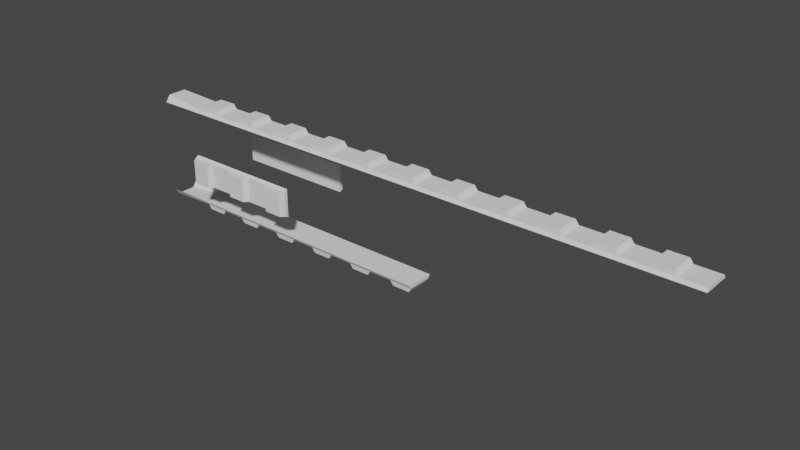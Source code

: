 # Source: tacrail.blend  (saved by Blender 2.92.15; exported with 4.5.12 LTS)
import bpy
from mathutils import Matrix  # noqa: F401  (used for matrix-valued properties, if any)

bpy.ops.wm.read_factory_settings(use_empty=True)
scene = bpy.context.scene
scene.name = 'Scene'

# ---- collections
col_collection = bpy.data.collections.new('Collection'); scene.collection.children.link(col_collection)

# ---- world
world_world = bpy.data.worlds.new('World'); scene.world = world_world
world_world.use_nodes = True; world_world.node_tree.nodes.clear()
_N = world_world.node_tree.nodes; _L = world_world.node_tree.links
n0 = _N.new('ShaderNodeOutputWorld'); n0.name = 'World Output'; n0.location = (300, 300)
n1 = _N.new('ShaderNodeBackground'); n1.name = 'Background'; n1.location = (10, 300)
n1.inputs[0].default_value = (0.05088, 0.05088, 0.05088, 1.0)
_L.new(n1.outputs[0], n0.inputs[0])
n0.is_active_output = True
world_world.color = (0.05088, 0.05088, 0.05088)
world_world.use_sun_shadow = False
world_world.sun_shadow_jitter_overblur = 0.0

# ---- meshes
me_cube_005 = bpy.data.meshes.new('Cube.005')
me_cube_005.from_pydata([(-28.64, 0.427, -1.244), (-28.64, -0.427, -1.244), (-34.12, -0.427, -1.244), (-28.64, -0.427, 1.244), (-28.64, 0.427, 1.244), (-34.12, 0.427, 1.244), (-34.12, -0.427, 1.244), (-34.12, 0.427, -1.244), (-28.64, 0.3679, -1.328), (-28.64, -0.3679, -1.328), (-34.12, -0.2898, -1.416), (-28.64, -0.3679, 1.328), (-28.64, 0.3679, 1.328), (-34.12, 0.2898, 1.416), (-34.12, 0.2898, -1.416), (-34.12, -0.2898, 1.416), (0.4771, -0.427, -1.244), (0.477, -0.3679, -1.328), (0.477, 0.3679, -1.328), (0.4771, 0.427, -1.244), (30.07, -0.3679, 1.328), (30.07, 0.3679, 1.328), (30.07, -0.427, 1.244), (30.07, 0.427, 1.244), (-25.97, 0.427, 1.244), (-23.3, 0.427, 1.244), (-20.63, 0.427, 1.244), (-17.97, 0.427, 1.244), (-15.3, 0.427, 1.244), (-12.63, 0.427, 1.244), (-9.959, 0.427, 1.244), (-7.29, 0.427, 1.244), (-4.622, 0.427, 1.244), (-1.953, 0.427, 1.244), (0.7158, 0.427, 1.244), (3.385, 0.427, 1.244), (6.053, 0.427, 1.244), (8.722, 0.427, 1.244), (11.39, 0.427, 1.244), (14.06, 0.427, 1.244), (16.73, 0.427, 1.244), (19.4, 0.427, 1.244), (22.07, 0.427, 1.244), (24.73, 0.427, 1.244), (27.4, 0.427, 1.244), (27.4, -0.427, 1.244), (24.73, -0.427, 1.244), (22.07, -0.427, 1.244), (19.4, -0.427, 1.244), (16.73, -0.427, 1.244), (14.06, -0.427, 1.244), (11.39, -0.427, 1.244), (8.722, -0.427, 1.244), (6.053, -0.427, 1.244), (3.385, -0.427, 1.244), (0.7158, -0.427, 1.244), (-1.953, -0.427, 1.244), (-4.622, -0.427, 1.244), (-7.29, -0.427, 1.244), (-9.959, -0.427, 1.244), (-12.63, -0.427, 1.244), (-15.3, -0.427, 1.244), (-17.97, -0.427, 1.244), (-20.63, -0.427, 1.244), (-23.3, -0.427, 1.244), (-25.97, -0.427, 1.244), (27.4, -0.3679, 1.328), (24.73, -0.3679, 1.328), (22.07, -0.3679, 1.328), (19.4, -0.3679, 1.328), (16.73, -0.3679, 1.328), (14.06, -0.3679, 1.328), (11.39, -0.3679, 1.328), (8.722, -0.3679, 1.328), (6.053, -0.3679, 1.328), (3.385, -0.3679, 1.328), (0.7158, -0.3679, 1.328), (-1.953, -0.3679, 1.328), (-4.622, -0.3679, 1.328), (-7.29, -0.3679, 1.328), (-9.959, -0.3679, 1.328), (-12.63, -0.3679, 1.328), (-15.3, -0.3679, 1.328), (-17.97, -0.3679, 1.328), (-20.63, -0.3679, 1.328), (-23.3, -0.3679, 1.328), (-25.97, -0.3679, 1.328), (27.4, 0.3679, 1.328), (24.73, 0.3679, 1.328), (22.07, 0.3679, 1.328), (19.4, 0.3679, 1.328), (16.73, 0.3679, 1.328), (14.06, 0.3679, 1.328), (11.39, 0.3679, 1.328), (8.722, 0.3679, 1.328), (6.053, 0.3679, 1.328), (3.385, 0.3679, 1.328), (0.7158, 0.3679, 1.328), (-1.953, 0.3679, 1.328), (-4.622, 0.3679, 1.328), (-7.29, 0.3679, 1.328), (-9.959, 0.3679, 1.328), (-12.63, 0.3679, 1.328), (-15.3, 0.3679, 1.328), (-17.97, 0.3679, 1.328), (-20.63, 0.3679, 1.328), (-23.3, 0.3679, 1.328), (-25.97, 0.3679, 1.328), (-25.99, 0.3679, -1.328), (-23.35, 0.3679, -1.328), (-10.11, 0.3679, -1.328), (-7.464, 0.3679, -1.328), (-4.817, 0.3679, -1.328), (-2.17, 0.3679, -1.328), (-2.17, -0.3679, -1.328), (-4.817, -0.3679, -1.328), (-7.464, -0.3679, -1.328), (-10.11, -0.3679, -1.328), (-23.35, -0.3679, -1.328), (-25.99, -0.3679, -1.328), (-25.99, 0.427, -1.244), (-23.35, 0.427, -1.244), (-10.11, 0.427, -1.244), (-7.464, 0.427, -1.244), (-4.817, 0.427, -1.244), (-2.17, 0.427, -1.244), (-25.99, -0.427, -1.244), (-23.35, -0.427, -1.244), (-10.11, -0.427, -1.244), (-7.464, -0.427, -1.244), (-4.817, -0.427, -1.244), (-2.17, -0.427, -1.244), (-28.64, -0.3679, -1.328), (-28.31, -0.3526, -1.451), (-28.31, 0.3526, -1.451), (-28.64, 0.3679, -1.328), (-28.31, -0.3526, 1.451), (-28.64, -0.3679, 1.328), (-28.64, 0.3679, 1.328), (-28.31, 0.3526, 1.451), (0.148, -0.3526, -1.451), (0.477, -0.3679, -1.328), (0.477, 0.3679, -1.328), (0.148, 0.3526, -1.451), (-1.841, 0.3526, -1.451), (-2.17, 0.3679, -1.328), (-26.32, -0.3526, -1.451), (-25.99, -0.3679, -1.328), (-25.97, -0.3679, 1.328), (-26.3, -0.3526, 1.451), (-26.3, 0.3526, 1.451), (-25.97, 0.3679, 1.328), (27.4, -0.3679, 1.328), (27.07, -0.3526, 1.451), (25.06, -0.3526, 1.451), (24.73, -0.3679, 1.328), (22.07, -0.3679, 1.328), (21.74, -0.3526, 1.451), (19.73, -0.3526, 1.451), (19.4, -0.3679, 1.328), (16.73, -0.3679, 1.328), (16.4, -0.3526, 1.451), (14.39, -0.3526, 1.451), (14.06, -0.3679, 1.328), (11.39, -0.3679, 1.328), (11.06, -0.3526, 1.451), (9.051, -0.3526, 1.451), (8.722, -0.3679, 1.328), (6.053, -0.3679, 1.328), (5.724, -0.3526, 1.451), (3.714, -0.3526, 1.451), (3.385, -0.3679, 1.328), (0.7158, -0.3679, 1.328), (0.3868, -0.3526, 1.451), (-1.624, -0.3526, 1.451), (-1.953, -0.3679, 1.328), (-4.622, -0.3679, 1.328), (-4.951, -0.3526, 1.451), (-6.961, -0.3526, 1.451), (-7.29, -0.3679, 1.328), (-9.959, -0.3679, 1.328), (-10.29, -0.3526, 1.451), (-12.3, -0.3526, 1.451), (-12.63, -0.3679, 1.328), (-15.3, -0.3679, 1.328), (-15.63, -0.3526, 1.451), (-17.64, -0.3526, 1.451), (-17.97, -0.3679, 1.328), (-20.63, -0.3679, 1.328), (-20.96, -0.3526, 1.451), (-22.97, -0.3526, 1.451), (-23.3, -0.3679, 1.328), (27.07, 0.3526, 1.451), (27.4, 0.3679, 1.328), (24.73, 0.3679, 1.328), (25.06, 0.3526, 1.451), (21.74, 0.3526, 1.451), (22.07, 0.3679, 1.328), (19.4, 0.3679, 1.328), (19.73, 0.3526, 1.451), (16.4, 0.3526, 1.451), (16.73, 0.3679, 1.328), (14.06, 0.3679, 1.328), (14.39, 0.3526, 1.451), (11.06, 0.3526, 1.451), (11.39, 0.3679, 1.328), (8.722, 0.3679, 1.328), (9.051, 0.3526, 1.451), (5.724, 0.3526, 1.451), (6.053, 0.3679, 1.328), (3.385, 0.3679, 1.328), (3.714, 0.3526, 1.451), (0.3868, 0.3526, 1.451), (0.7158, 0.3679, 1.328), (-1.953, 0.3679, 1.328), (-1.624, 0.3526, 1.451), (-4.951, 0.3526, 1.451), (-4.622, 0.3679, 1.328), (-7.29, 0.3679, 1.328), (-6.961, 0.3526, 1.451), (-10.29, 0.3526, 1.451), (-9.959, 0.3679, 1.328), (-12.63, 0.3679, 1.328), (-12.3, 0.3526, 1.451), (-15.63, 0.3526, 1.451), (-15.3, 0.3679, 1.328), (-17.97, 0.3679, 1.328), (-17.64, 0.3526, 1.451), (-20.96, 0.3526, 1.451), (-20.63, 0.3679, 1.328), (-23.3, 0.3679, 1.328), (-22.97, 0.3526, 1.451), (-25.99, 0.3679, -1.328), (-26.32, 0.3526, -1.451), (-7.135, 0.3526, -1.451), (-7.464, 0.3679, -1.328), (-4.817, 0.3679, -1.328), (-5.146, 0.3526, -1.451), (-2.17, -0.3679, -1.328), (-1.841, -0.3526, -1.451), (-5.146, -0.3526, -1.451), (-4.817, -0.3679, -1.328), (-7.464, -0.3679, -1.328), (-7.135, -0.3526, -1.451), (-23.35, 0.3679, -1.328), (-20.7, 0.3679, -1.328), (-18.05, 0.3679, -1.328), (-15.41, 0.3679, -1.328), (-12.76, 0.3679, -1.328), (-10.11, 0.3679, -1.328), (-10.11, -0.3679, -1.328), (-12.76, -0.3679, -1.328), (-15.41, -0.3679, -1.328), (-18.05, -0.3679, -1.328), (-20.7, -0.3679, -1.328), (-23.35, -0.3679, -1.328), (-23.35, 0.427, -1.244), (-20.7, 0.427, -1.244), (-18.05, 0.427, -1.244), (-15.41, 0.427, -1.244), (-12.76, 0.427, -1.244), (-10.11, 0.427, -1.244), (-23.35, -0.427, -1.244), (-20.7, -0.427, -1.244), (-18.05, -0.427, -1.244), (-15.41, -0.427, -1.244), (-12.76, -0.427, -1.244), (-10.11, -0.427, -1.244), (-23.02, 0.3526, -1.451), (-23.35, 0.3679, -1.328), (-20.7, 0.3679, -1.328), (-21.03, 0.3526, -1.451), (-17.72, 0.3526, -1.451), (-18.05, 0.3679, -1.328), (-15.41, 0.3679, -1.328), (-15.73, 0.3526, -1.451), (-12.43, 0.3526, -1.451), (-12.76, 0.3679, -1.328), (-10.11, 0.3679, -1.328), (-10.44, 0.3526, -1.451), (-10.44, -0.3526, -1.451), (-10.11, -0.3679, -1.328), (-12.76, -0.3679, -1.328), (-12.43, -0.3526, -1.451), (-15.73, -0.3526, -1.451), (-15.41, -0.3679, -1.328), (-18.05, -0.3679, -1.328), (-17.72, -0.3526, -1.451), (-21.03, -0.3526, -1.451), (-20.7, -0.3679, -1.328), (-23.35, -0.3679, -1.328), (-23.02, -0.3526, -1.451), (-26.66, 1.142, 0.3684), (-24.01, 1.142, 0.3684), (-21.37, 1.142, 0.3684), (-18.72, 1.142, 0.3684), (-16.07, 1.142, 0.3684), (-13.42, 1.142, 0.3684), (-13.42, 1.142, -0.2704), (-16.07, 1.142, -0.2704), (-18.72, 1.142, -0.2704), (-21.37, 1.142, -0.2704), (-24.01, 1.142, -0.2704), (-26.66, 1.142, -0.2704), (-26.66, 1.045, 0.4197), (-24.01, 1.045, 0.4197), (-21.37, 1.045, 0.4197), (-18.72, 1.045, 0.4197), (-16.07, 1.045, 0.4197), (-13.42, 1.045, 0.4197), (-26.66, 1.045, -0.3217), (-24.01, 1.045, -0.3217), (-21.37, 1.045, -0.3217), (-18.72, 1.045, -0.3217), (-16.07, 1.045, -0.3217), (-13.42, 1.045, -0.3217), (-26.33, 1.284, 0.355), (-26.66, 1.142, 0.3684), (-24.01, 1.142, 0.3684), (-24.34, 1.284, 0.355), (-21.04, 1.284, 0.355), (-21.37, 1.142, 0.3684), (-18.72, 1.142, 0.3684), (-19.05, 1.284, 0.355), (-15.74, 1.284, 0.355), (-16.07, 1.142, 0.3684), (-13.42, 1.142, 0.3684), (-13.75, 1.284, 0.355), (-13.75, 1.284, -0.2571), (-13.42, 1.142, -0.2704), (-16.07, 1.142, -0.2704), (-15.74, 1.284, -0.2571), (-19.05, 1.284, -0.2571), (-18.72, 1.142, -0.2704), (-21.37, 1.142, -0.2704), (-21.04, 1.284, -0.2571), (-24.34, 1.284, -0.2571), (-24.01, 1.142, -0.2704), (-26.66, 1.142, -0.2704), (-26.33, 1.284, -0.2571), (-26.66, -1.152, -0.2704), (-24.01, -1.152, -0.2704), (-21.37, -1.152, -0.2704), (-18.72, -1.152, -0.2704), (-16.07, -1.152, -0.2704), (-13.42, -1.152, -0.2704), (-13.42, -1.152, 0.3684), (-16.07, -1.152, 0.3684), (-18.72, -1.152, 0.3684), (-21.37, -1.152, 0.3684), (-24.01, -1.152, 0.3684), (-26.66, -1.152, 0.3684), (-26.66, -1.055, -0.3217), (-24.01, -1.055, -0.3217), (-21.37, -1.055, -0.3217), (-18.72, -1.055, -0.3217), (-16.07, -1.055, -0.3217), (-13.42, -1.055, -0.3217), (-26.66, -1.055, 0.4197), (-24.01, -1.055, 0.4197), (-21.37, -1.055, 0.4197), (-18.72, -1.055, 0.4197), (-16.07, -1.055, 0.4197), (-13.42, -1.055, 0.4197), (-26.33, -1.294, -0.2571), (-26.66, -1.152, -0.2704), (-24.01, -1.152, -0.2704), (-24.34, -1.294, -0.2571), (-21.04, -1.294, -0.2571), (-21.37, -1.152, -0.2704), (-18.72, -1.152, -0.2704), (-19.05, -1.294, -0.2571), (-15.74, -1.294, -0.2571), (-16.07, -1.152, -0.2704), (-13.42, -1.152, -0.2704), (-13.75, -1.294, -0.2571), (-13.75, -1.294, 0.355), (-13.42, -1.152, 0.3684), (-16.07, -1.152, 0.3684), (-15.74, -1.294, 0.355), (-19.05, -1.294, 0.355), (-18.72, -1.152, 0.3684), (-21.37, -1.152, 0.3684), (-21.04, -1.294, 0.355), (-24.34, -1.294, 0.355), (-24.01, -1.152, 0.3684), (-26.66, -1.152, 0.3684), (-26.33, -1.294, 0.355)], [], [(5, 6, 15, 13), (8, 9, 10, 14), (11, 12, 13, 15), (1, 2, 10, 9), (6, 3, 11, 15), (7, 0, 8, 14), (4, 5, 13, 12), (45, 44, 23, 22), (223, 182, 181, 220), (21, 20, 22, 23), (16, 17, 18, 19), (113, 125, 19, 18), (66, 45, 22, 20), (87, 66, 20, 21), (125, 131, 16, 19), (44, 87, 21, 23), (131, 114, 17, 16), (4, 12, 107, 24), (24, 107, 106, 25), (25, 106, 105, 26), (26, 105, 104, 27), (27, 104, 103, 28), (28, 103, 102, 29), (29, 102, 101, 30), (30, 101, 100, 31), (31, 100, 99, 32), (32, 99, 98, 33), (33, 98, 97, 34), (34, 97, 96, 35), (35, 96, 95, 36), (36, 95, 94, 37), (37, 94, 93, 38), (38, 93, 92, 39), (39, 92, 91, 40), (40, 91, 90, 41), (41, 90, 89, 42), (42, 89, 88, 43), (43, 88, 87, 44), (107, 86, 85, 106), (104, 83, 187, 226), (105, 84, 83, 104), (81, 80, 180, 181, 182, 183), (103, 82, 81, 102), (101, 80, 79, 100), (227, 186, 185, 224), (99, 78, 77, 98), (97, 76, 75, 96), (102, 81, 183, 222), (95, 74, 73, 94), (83, 82, 184, 185, 186, 187), (93, 72, 71, 92), (91, 70, 69, 90), (89, 68, 67, 88), (85, 84, 188, 189, 190, 191), (11, 3, 65, 86), (86, 65, 64, 85), (85, 64, 63, 84), (84, 63, 62, 83), (83, 62, 61, 82), (82, 61, 60, 81), (81, 60, 59, 80), (80, 59, 58, 79), (79, 58, 57, 78), (78, 57, 56, 77), (77, 56, 55, 76), (76, 55, 54, 75), (75, 54, 53, 74), (74, 53, 52, 73), (73, 52, 51, 72), (72, 51, 50, 71), (71, 50, 49, 70), (70, 49, 48, 69), (69, 48, 47, 68), (68, 47, 46, 67), (67, 46, 45, 66), (3, 4, 24, 65), (65, 24, 25, 64), (64, 25, 26, 63), (63, 26, 27, 62), (62, 27, 28, 61), (61, 28, 29, 60), (60, 29, 30, 59), (59, 30, 31, 58), (58, 31, 32, 57), (57, 32, 33, 56), (56, 33, 34, 55), (55, 34, 35, 54), (54, 35, 36, 53), (53, 36, 37, 52), (52, 37, 38, 51), (51, 38, 39, 50), (50, 39, 40, 49), (49, 40, 41, 48), (48, 41, 42, 47), (47, 42, 43, 46), (46, 43, 44, 45), (1, 9, 119, 126), (126, 119, 118, 127), (128, 117, 116, 129), (129, 116, 115, 130), (130, 115, 114, 131), (0, 1, 126, 120), (120, 126, 127, 121), (122, 128, 129, 123), (123, 129, 130, 124), (124, 130, 131, 125), (8, 0, 120, 108), (108, 120, 121, 109), (110, 122, 123, 111), (111, 123, 124, 112), (112, 124, 125, 113), (119, 108, 109, 118), (100, 79, 179, 218), (106, 85, 191, 230), (117, 110, 111, 116), (86, 107, 151, 148), (115, 112, 113, 114), (17, 114, 238, 239, 140, 141), (11, 86, 148, 149, 136, 137), (84, 105, 229, 188), (82, 103, 225, 184), (80, 101, 221, 180), (78, 99, 217, 176), (76, 97, 213, 172), (74, 95, 209, 168), (72, 93, 205, 164), (70, 91, 201, 160), (68, 89, 197, 156), (66, 87, 193, 152), (119, 9, 132, 133, 146, 147), (116, 111, 235, 242), (111, 112, 236, 237, 234, 235), (79, 78, 176, 177, 178, 179), (231, 190, 189, 228), (112, 115, 241, 236), (219, 178, 177, 216), (115, 116, 242, 243, 240, 241), (98, 77, 175, 214), (12, 11, 137, 138), (108, 119, 147, 232), (77, 76, 172, 173, 174, 175), (89, 90, 198, 199, 196, 197), (239, 144, 143, 140), (96, 75, 171, 210), (75, 74, 168, 169, 170, 171), (91, 92, 202, 203, 200, 201), (94, 73, 167, 206), (73, 72, 164, 165, 166, 167), (93, 94, 206, 207, 204, 205), (92, 71, 163, 202), (195, 154, 153, 192), (71, 70, 160, 161, 162, 163), (95, 96, 210, 211, 208, 209), (90, 69, 159, 198), (114, 113, 145, 238), (243, 234, 237, 240), (199, 158, 157, 196), (69, 68, 156, 157, 158, 159), (8, 108, 232, 233, 134, 135), (97, 98, 214, 215, 212, 213), (88, 67, 155, 194), (113, 18, 142, 143, 144, 145), (203, 162, 161, 200), (99, 100, 218, 219, 216, 217), (207, 166, 165, 204), (107, 12, 138, 139, 150, 151), (101, 102, 222, 223, 220, 221), (18, 17, 141, 142), (211, 170, 169, 208), (133, 134, 233, 146), (103, 104, 226, 227, 224, 225), (139, 136, 149, 150), (67, 66, 152, 153, 154, 155), (215, 174, 173, 212), (87, 88, 194, 195, 192, 193), (105, 106, 230, 231, 228, 229), (132, 135, 134, 133), (136, 139, 138, 137), (140, 143, 142, 141), (148, 151, 150, 149), (190, 231, 230, 191), (188, 229, 228, 189), (186, 227, 226, 187), (184, 225, 224, 185), (182, 223, 222, 183), (180, 221, 220, 181), (178, 219, 218, 179), (176, 217, 216, 177), (174, 215, 214, 175), (172, 213, 212, 173), (170, 211, 210, 171), (168, 209, 208, 169), (166, 207, 206, 167), (164, 205, 204, 165), (162, 203, 202, 163), (160, 201, 200, 161), (158, 199, 198, 159), (156, 197, 196, 157), (154, 195, 194, 155), (152, 193, 192, 153), (232, 147, 146, 233), (234, 243, 242, 235), (236, 241, 240, 237), (144, 239, 238, 145), (9, 8, 135, 132), (249, 250, 281, 278), (248, 249, 278, 279, 276, 277), (247, 252, 285, 274), (246, 247, 274, 275, 272, 273), (244, 245, 270, 271, 268, 269), (262, 255, 254, 263), (263, 254, 253, 264), (264, 253, 252, 265), (265, 252, 251, 266), (266, 251, 250, 267), (256, 262, 263, 257), (257, 263, 264, 258), (258, 264, 265, 259), (259, 265, 266, 260), (260, 266, 267, 261), (244, 256, 257, 245), (245, 257, 258, 246), (246, 258, 259, 247), (247, 259, 260, 248), (248, 260, 261, 249), (245, 254, 289, 270), (254, 245, 246, 253), (252, 247, 248, 251), (255, 244, 269, 290), (253, 246, 273, 286), (251, 248, 277, 282), (291, 268, 271, 288), (287, 272, 275, 284), (283, 276, 279, 280), (250, 251, 282, 283, 280, 281), (252, 253, 286, 287, 284, 285), (254, 255, 290, 291, 288, 289), (268, 291, 290, 269), (270, 289, 288, 271), (272, 287, 286, 273), (274, 285, 284, 275), (276, 283, 282, 277), (278, 281, 280, 279), (297, 298, 329, 326), (296, 297, 326, 327, 324, 325), (295, 300, 333, 322), (294, 295, 322, 323, 320, 321), (292, 293, 318, 319, 316, 317), (310, 303, 302, 311), (311, 302, 301, 312), (312, 301, 300, 313), (313, 300, 299, 314), (314, 299, 298, 315), (304, 310, 311, 305), (305, 311, 312, 306), (306, 312, 313, 307), (307, 313, 314, 308), (308, 314, 315, 309), (292, 304, 305, 293), (293, 305, 306, 294), (294, 306, 307, 295), (295, 307, 308, 296), (296, 308, 309, 297), (293, 302, 337, 318), (302, 293, 294, 301), (300, 295, 296, 299), (303, 292, 317, 338), (301, 294, 321, 334), (299, 296, 325, 330), (339, 316, 319, 336), (335, 320, 323, 332), (331, 324, 327, 328), (298, 299, 330, 331, 328, 329), (300, 301, 334, 335, 332, 333), (302, 303, 338, 339, 336, 337), (316, 339, 338, 317), (318, 337, 336, 319), (320, 335, 334, 321), (322, 333, 332, 323), (324, 331, 330, 325), (326, 329, 328, 327), (310, 304, 317, 338), (309, 315, 329, 326), (345, 346, 377, 374), (344, 345, 374, 375, 372, 373), (343, 348, 381, 370), (342, 343, 370, 371, 368, 369), (340, 341, 366, 367, 364, 365), (358, 351, 350, 359), (359, 350, 349, 360), (360, 349, 348, 361), (361, 348, 347, 362), (362, 347, 346, 363), (352, 358, 359, 353), (353, 359, 360, 354), (354, 360, 361, 355), (355, 361, 362, 356), (356, 362, 363, 357), (340, 352, 353, 341), (341, 353, 354, 342), (342, 354, 355, 343), (343, 355, 356, 344), (344, 356, 357, 345), (341, 350, 385, 366), (350, 341, 342, 349), (348, 343, 344, 347), (351, 340, 365, 386), (349, 342, 369, 382), (347, 344, 373, 378), (387, 364, 367, 384), (383, 368, 371, 380), (379, 372, 375, 376), (346, 347, 378, 379, 376, 377), (348, 349, 382, 383, 380, 381), (350, 351, 386, 387, 384, 385), (364, 387, 386, 365), (366, 385, 384, 367), (368, 383, 382, 369), (370, 381, 380, 371), (372, 379, 378, 373), (374, 377, 376, 375), (358, 352, 365, 386), (357, 363, 377, 374)])
_uv = me_cube_005.uv_layers.new(name='UVMap')
_uv.uv.foreach_set('vector', [0.625, 0.1751, 0.625, 0.07494, 0.625, 0.07494, 0.625, 0.1751, 0.125, 0.5749, 0.125, 0.6751, 0.125, 0.6751, 0.125, 0.5749, 0.875, 0.6751, 0.875, 0.5749, 0.875, 0.5749, 0.875, 0.6751, 0.125, 0.6751, 0.125, 0.6751, 0.125, 0.6751, 0.125, 0.6751, 0.625, 1.0, 0.625, 1.0, 0.625, 1.0, 0.625, 1.0, 0.125, 0.5749, 0.125, 0.5749, 0.125, 0.5749, 0.125, 0.5749, 0.625, 0.25, 0.625, 0.25, 0.625, 0.25, 0.625, 0.25, 0.0, 0.0, 0.0, 0.0, 0.0, 0.0, 0.0, 0.0, 0.875, 0.5749, 0.875, 0.6751, 0.875, 0.6751, 0.875, 0.5749, 0.625, 0.25, 0.625, 1.0, 0.625, 1.0, 0.625, 0.25, 0.125, 0.6751, 0.125, 0.6751, 0.125, 0.5749, 0.125, 0.5749, 0.125, 0.5749, 0.125, 0.5749, 0.125, 0.5749, 0.125, 0.5749, 0.625, 1.0, 0.625, 1.0, 0.625, 1.0, 0.625, 1.0, 0.875, 0.5749, 0.875, 0.6751, 0.875, 0.6751, 0.875, 0.5749, 0.0, 0.0, 0.0, 0.0, 0.0, 0.0, 0.0, 0.0, 0.625, 0.25, 0.625, 0.25, 0.625, 0.25, 0.625, 0.25, 0.125, 0.6751, 0.125, 0.6751, 0.125, 0.6751, 0.125, 0.6751, 0.625, 0.25, 0.625, 0.25, 0.625, 0.25, 0.625, 0.25, 0.625, 0.25, 0.625, 0.25, 0.625, 0.25, 0.625, 0.25, 0.625, 0.25, 0.625, 0.25, 0.625, 0.25, 0.625, 0.25, 0.625, 0.25, 0.625, 0.25, 0.625, 0.25, 0.625, 0.25, 0.625, 0.25, 0.625, 0.25, 0.625, 0.25, 0.625, 0.25, 0.625, 0.25, 0.625, 0.25, 0.625, 0.25, 0.625, 0.25, 0.625, 0.25, 0.625, 0.25, 0.625, 0.25, 0.625, 0.25, 0.625, 0.25, 0.625, 0.25, 0.625, 0.25, 0.625, 0.25, 0.625, 0.25, 0.625, 0.25, 0.625, 0.25, 0.625, 0.25, 0.625, 0.25, 0.625, 0.25, 0.625, 0.25, 0.625, 0.25, 0.625, 0.25, 0.625, 0.25, 0.625, 0.25, 0.625, 0.25, 0.625, 0.25, 0.625, 0.25, 0.625, 0.25, 0.625, 0.25, 0.625, 0.25, 0.625, 0.25, 0.625, 0.25, 0.625, 0.25, 0.625, 0.25, 0.625, 0.25, 0.625, 0.25, 0.625, 0.25, 0.625, 0.25, 0.625, 0.25, 0.625, 0.25, 0.625, 0.25, 0.625, 0.25, 0.625, 0.25, 0.625, 0.25, 0.625, 0.25, 0.625, 0.25, 0.625, 0.25, 0.625, 0.25, 0.625, 0.25, 0.625, 0.25, 0.625, 0.25, 0.625, 0.25, 0.625, 0.25, 0.625, 0.25, 0.625, 0.25, 0.625, 0.25, 0.625, 0.25, 0.625, 0.25, 0.625, 0.25, 0.625, 0.25, 0.625, 0.25, 0.625, 0.25, 0.625, 0.25, 0.625, 0.25, 0.625, 0.25, 0.875, 0.5749, 0.875, 0.6751, 0.875, 0.6751, 0.875, 0.5749, 0.875, 0.5749, 0.875, 0.6751, 0.875, 0.6751, 0.875, 0.5749, 0.875, 0.5749, 0.875, 0.6751, 0.875, 0.6751, 0.875, 0.5749, 0.625, 1.0, 0.625, 1.0, 0.625, 1.0, 0.625, 1.0, 0.625, 1.0, 0.625, 1.0, 0.875, 0.5749, 0.875, 0.6751, 0.875, 0.6751, 0.875, 0.5749, 0.875, 0.5749, 0.875, 0.6751, 0.875, 0.6751, 0.875, 0.5749, 0.875, 0.5749, 0.875, 0.6751, 0.875, 0.6751, 0.875, 0.5749, 0.875, 0.5749, 0.875, 0.6751, 0.875, 0.6751, 0.875, 0.5749, 0.875, 0.5749, 0.875, 0.6751, 0.875, 0.6751, 0.875, 0.5749, 0.875, 0.5749, 0.875, 0.6751, 0.875, 0.6751, 0.875, 0.5749, 0.875, 0.5749, 0.875, 0.6751, 0.875, 0.6751, 0.875, 0.5749, 0.625, 1.0, 0.625, 1.0, 0.625, 1.0, 0.625, 1.0, 0.625, 1.0, 0.625, 1.0, 0.875, 0.5749, 0.875, 0.6751, 0.875, 0.6751, 0.875, 0.5749, 0.875, 0.5749, 0.875, 0.6751, 0.875, 0.6751, 0.875, 0.5749, 0.875, 0.5749, 0.875, 0.6751, 0.875, 0.6751, 0.875, 0.5749, 0.625, 1.0, 0.625, 1.0, 0.625, 1.0, 0.625, 1.0, 0.625, 1.0, 0.625, 1.0, 0.625, 1.0, 0.625, 1.0, 0.625, 1.0, 0.625, 1.0, 0.625, 1.0, 0.625, 1.0, 0.625, 1.0, 0.625, 1.0, 0.625, 1.0, 0.625, 1.0, 0.625, 1.0, 0.625, 1.0, 0.625, 1.0, 0.625, 1.0, 0.625, 1.0, 0.625, 1.0, 0.625, 1.0, 0.625, 1.0, 0.625, 1.0, 0.625, 1.0, 0.625, 1.0, 0.625, 1.0, 0.625, 1.0, 0.625, 1.0, 0.625, 1.0, 0.625, 1.0, 0.625, 1.0, 0.625, 1.0, 0.625, 1.0, 0.625, 1.0, 0.625, 1.0, 0.625, 1.0, 0.625, 1.0, 0.625, 1.0, 0.625, 1.0, 0.625, 1.0, 0.625, 1.0, 0.625, 1.0, 0.625, 1.0, 0.625, 1.0, 0.625, 1.0, 0.625, 1.0, 0.625, 1.0, 0.625, 1.0, 0.625, 1.0, 0.625, 1.0, 0.625, 1.0, 0.625, 1.0, 0.625, 1.0, 0.625, 1.0, 0.625, 1.0, 0.625, 1.0, 0.625, 1.0, 0.625, 1.0, 0.625, 1.0, 0.625, 1.0, 0.625, 1.0, 0.625, 1.0, 0.625, 1.0, 0.625, 1.0, 0.625, 1.0, 0.625, 1.0, 0.625, 1.0, 0.625, 1.0, 0.625, 1.0, 0.625, 1.0, 0.625, 1.0, 0.625, 1.0, 0.625, 1.0, 0.625, 1.0, 0.625, 1.0, 0.625, 1.0, 0.625, 1.0, 0.625, 1.0, 0.625, 1.0, 0.625, 1.0, 0.625, 1.0, 0.625, 1.0, 0.625, 1.0, 0.625, 1.0, 0.625, 1.0, 0.625, 1.0, 0.625, 1.0, 0.625, 1.0, 0.0, 0.0, 0.0, 0.0, 0.0, 0.0, 0.0, 0.0, 0.0, 0.0, 0.0, 0.0, 0.0, 0.0, 0.0, 0.0, 0.0, 0.0, 0.0, 0.0, 0.0, 0.0, 0.0, 0.0, 0.0, 0.0, 0.0, 0.0, 0.0, 0.0, 0.0, 0.0, 0.0, 0.0, 0.0, 0.0, 0.0, 0.0, 0.0, 0.0, 0.0, 0.0, 0.0, 0.0, 0.0, 0.0, 0.0, 0.0, 0.0, 0.0, 0.0, 0.0, 0.0, 0.0, 0.0, 0.0, 0.0, 0.0, 0.0, 0.0, 0.0, 0.0, 0.0, 0.0, 0.0, 0.0, 0.0, 0.0, 0.0, 0.0, 0.0, 0.0, 0.0, 0.0, 0.0, 0.0, 0.0, 0.0, 0.0, 0.0, 0.0, 0.0, 0.0, 0.0, 0.0, 0.0, 0.0, 0.0, 0.0, 0.0, 0.0, 0.0, 0.0, 0.0, 0.0, 0.0, 0.0, 0.0, 0.0, 0.0, 0.0, 0.0, 0.0, 0.0, 0.0, 0.0, 0.0, 0.0, 0.0, 0.0, 0.0, 0.0, 0.0, 0.0, 0.0, 0.0, 0.0, 0.0, 0.0, 0.0, 0.0, 0.0, 0.0, 0.0, 0.0, 0.0, 0.0, 0.0, 0.0, 0.0, 0.0, 0.0, 0.0, 0.0, 0.0, 0.0, 0.0, 0.0, 0.0, 0.0, 0.0, 0.0, 0.0, 0.0, 0.0, 0.0, 0.0, 0.0, 0.0, 0.0, 0.0, 0.0, 0.0, 0.0, 0.0, 0.0, 0.0, 0.0, 0.0, 0.0, 0.0, 0.0, 0.0, 0.0, 0.0, 0.0, 0.0, 0.0, 0.125, 0.6751, 0.125, 0.6751, 0.125, 0.6751, 0.125, 0.6751, 0.125, 0.6751, 0.125, 0.6751, 0.125, 0.6751, 0.125, 0.6751, 0.125, 0.6751, 0.125, 0.6751, 0.125, 0.6751, 0.125, 0.6751, 0.125, 0.6751, 0.125, 0.6751, 0.125, 0.6751, 0.125, 0.6751, 0.125, 0.6751, 0.125, 0.6751, 0.125, 0.6751, 0.125, 0.6751, 0.0, 0.0, 0.0, 0.0, 0.0, 0.0, 0.0, 0.0, 0.0, 0.0, 0.0, 0.0, 0.0, 0.0, 0.0, 0.0, 0.0, 0.0, 0.0, 0.0, 0.0, 0.0, 0.0, 0.0, 0.0, 0.0, 0.0, 0.0, 0.0, 0.0, 0.0, 0.0, 0.0, 0.0, 0.0, 0.0, 0.0, 0.0, 0.0, 0.0, 0.125, 0.5749, 0.125, 0.5749, 0.125, 0.5749, 0.125, 0.5749, 0.125, 0.5749, 0.125, 0.5749, 0.125, 0.5749, 0.125, 0.5749, 0.125, 0.5749, 0.125, 0.5749, 0.125, 0.5749, 0.125, 0.5749, 0.125, 0.5749, 0.125, 0.5749, 0.125, 0.5749, 0.125, 0.5749, 0.125, 0.5749, 0.125, 0.5749, 0.125, 0.5749, 0.125, 0.5749, 0.125, 0.6751, 0.125, 0.5749, 0.125, 0.5749, 0.125, 0.6751, 0.875, 0.5749, 0.875, 0.6751, 0.875, 0.6751, 0.875, 0.5749, 0.875, 0.5749, 0.875, 0.6751, 0.875, 0.6751, 0.875, 0.5749, 0.125, 0.6751, 0.125, 0.5749, 0.125, 0.5749, 0.125, 0.6751, 0.875, 0.6751, 0.875, 0.5749, 0.875, 0.5749, 0.875, 0.6751, 0.125, 0.6751, 0.125, 0.5749, 0.125, 0.5749, 0.125, 0.6751, 0.125, 0.6751, 0.125, 0.6751, 0.125, 0.6751, 0.125, 0.6751, 0.125, 0.6751, 0.125, 0.6751, 0.625, 1.0, 0.625, 1.0, 0.625, 1.0, 0.625, 1.0, 0.625, 1.0, 0.625, 1.0, 0.875, 0.6751, 0.875, 0.5749, 0.875, 0.5749, 0.875, 0.6751, 0.875, 0.6751, 0.875, 0.5749, 0.875, 0.5749, 0.875, 0.6751, 0.875, 0.6751, 0.875, 0.5749, 0.875, 0.5749, 0.875, 0.6751, 0.875, 0.6751, 0.875, 0.5749, 0.875, 0.5749, 0.875, 0.6751, 0.875, 0.6751, 0.875, 0.5749, 0.875, 0.5749, 0.875, 0.6751, 0.875, 0.6751, 0.875, 0.5749, 0.875, 0.5749, 0.875, 0.6751, 0.875, 0.6751, 0.875, 0.5749, 0.875, 0.5749, 0.875, 0.6751, 0.875, 0.6751, 0.875, 0.5749, 0.875, 0.5749, 0.875, 0.6751, 0.875, 0.6751, 0.875, 0.5749, 0.875, 0.5749, 0.875, 0.6751, 0.875, 0.6751, 0.875, 0.5749, 0.875, 0.5749, 0.875, 0.6751, 0.125, 0.6751, 0.125, 0.6751, 0.125, 0.6751, 0.125, 0.6751, 0.125, 0.6751, 0.125, 0.6751, 0.125, 0.6751, 0.125, 0.5749, 0.125, 0.5749, 0.125, 0.6751, 0.125, 0.5749, 0.125, 0.5749, 0.125, 0.5749, 0.125, 0.5749, 0.125, 0.5749, 0.125, 0.5749, 0.625, 1.0, 0.625, 1.0, 0.625, 1.0, 0.625, 1.0, 0.625, 1.0, 0.625, 1.0, 0.875, 0.5749, 0.875, 0.6751, 0.875, 0.6751, 0.875, 0.5749, 0.125, 0.5749, 0.125, 0.6751, 0.125, 0.6751, 0.125, 0.5749, 0.875, 0.5749, 0.875, 0.6751, 0.875, 0.6751, 0.875, 0.5749, 0.125, 0.6751, 0.125, 0.6751, 0.125, 0.6751, 0.125, 0.6751, 0.125, 0.6751, 0.125, 0.6751, 0.875, 0.5749, 0.875, 0.6751, 0.875, 0.6751, 0.875, 0.5749, 0.875, 0.5749, 0.875, 0.6751, 0.875, 0.6751, 0.875, 0.5749, 0.125, 0.5749, 0.125, 0.6751, 0.125, 0.6751, 0.125, 0.5749, 0.625, 1.0, 0.625, 1.0, 0.625, 1.0, 0.625, 1.0, 0.625, 1.0, 0.625, 1.0, 0.625, 0.25, 0.625, 0.25, 0.625, 0.25, 0.625, 0.25, 0.625, 0.25, 0.625, 0.25, 0.125, 0.6751, 0.125, 0.5749, 0.125, 0.5749, 0.125, 0.6751, 0.875, 0.5749, 0.875, 0.6751, 0.875, 0.6751, 0.875, 0.5749, 0.625, 1.0, 0.625, 1.0, 0.625, 1.0, 0.625, 1.0, 0.625, 1.0, 0.625, 1.0, 0.625, 0.25, 0.625, 0.25, 0.625, 0.25, 0.625, 0.25, 0.625, 0.25, 0.625, 0.25, 0.875, 0.5749, 0.875, 0.6751, 0.875, 0.6751, 0.875, 0.5749, 0.625, 1.0, 0.625, 1.0, 0.625, 1.0, 0.625, 1.0, 0.625, 1.0, 0.625, 1.0, 0.625, 0.25, 0.625, 0.25, 0.625, 0.25, 0.625, 0.25, 0.625, 0.25, 0.625, 0.25, 0.875, 0.5749, 0.875, 0.6751, 0.875, 0.6751, 0.875, 0.5749, 0.875, 0.5749, 0.875, 0.6751, 0.875, 0.6751, 0.875, 0.5749, 0.625, 1.0, 0.625, 1.0, 0.625, 1.0, 0.625, 1.0, 0.625, 1.0, 0.625, 1.0, 0.625, 0.25, 0.625, 0.25, 0.625, 0.25, 0.625, 0.25, 0.625, 0.25, 0.625, 0.25, 0.875, 0.5749, 0.875, 0.6751, 0.875, 0.6751, 0.875, 0.5749, 0.125, 0.6751, 0.125, 0.5749, 0.125, 0.5749, 0.125, 0.6751, 0.125, 0.6751, 0.125, 0.5749, 0.125, 0.5749, 0.125, 0.6751, 0.875, 0.5749, 0.875, 0.6751, 0.875, 0.6751, 0.875, 0.5749, 0.625, 1.0, 0.625, 1.0, 0.625, 1.0, 0.625, 1.0, 0.625, 1.0, 0.625, 1.0, 0.125, 0.5749, 0.125, 0.5749, 0.125, 0.5749, 0.125, 0.5749, 0.125, 0.5749, 0.125, 0.5749, 0.625, 0.25, 0.625, 0.25, 0.625, 0.25, 0.625, 0.25, 0.625, 0.25, 0.625, 0.25, 0.875, 0.5749, 0.875, 0.6751, 0.875, 0.6751, 0.875, 0.5749, 0.125, 0.5749, 0.125, 0.5749, 0.125, 0.5749, 0.125, 0.5749, 0.125, 0.5749, 0.125, 0.5749, 0.875, 0.5749, 0.875, 0.6751, 0.875, 0.6751, 0.875, 0.5749, 0.625, 0.25, 0.625, 0.25, 0.625, 0.25, 0.625, 0.25, 0.625, 0.25, 0.625, 0.25, 0.875, 0.5749, 0.875, 0.6751, 0.875, 0.6751, 0.875, 0.5749, 0.625, 0.25, 0.625, 0.25, 0.625, 0.25, 0.625, 0.25, 0.625, 0.25, 0.625, 0.25, 0.625, 0.25, 0.625, 0.25, 0.625, 0.25, 0.625, 0.25, 0.625, 0.25, 0.625, 0.25, 0.125, 0.5749, 0.125, 0.6751, 0.125, 0.6751, 0.125, 0.5749, 0.875, 0.5749, 0.875, 0.6751, 0.875, 0.6751, 0.875, 0.5749, 0.125, 0.6751, 0.125, 0.5749, 0.125, 0.5749, 0.125, 0.6751, 0.625, 0.25, 0.625, 0.25, 0.625, 0.25, 0.625, 0.25, 0.625, 0.25, 0.625, 0.25, 0.875, 0.5749, 0.875, 0.6751, 0.875, 0.6751, 0.875, 0.5749, 0.625, 1.0, 0.625, 1.0, 0.625, 1.0, 0.625, 1.0, 0.625, 1.0, 0.625, 1.0, 0.875, 0.5749, 0.875, 0.6751, 0.875, 0.6751, 0.875, 0.5749, 0.625, 0.25, 0.625, 0.25, 0.625, 0.25, 0.625, 0.25, 0.625, 0.25, 0.625, 0.25, 0.625, 0.25, 0.625, 0.25, 0.625, 0.25, 0.625, 0.25, 0.625, 0.25, 0.625, 0.25, 0.125, 0.6751, 0.125, 0.5749, 0.125, 0.5749, 0.125, 0.6751, 0.875, 0.6751, 0.875, 0.5749, 0.875, 0.5749, 0.875, 0.6751, 0.125, 0.6751, 0.125, 0.5749, 0.125, 0.5749, 0.125, 0.6751, 0.875, 0.6751, 0.875, 0.5749, 0.875, 0.5749, 0.875, 0.6751, 0.875, 0.6751, 0.875, 0.5749, 0.875, 0.5749, 0.875, 0.6751, 0.875, 0.6751, 0.875, 0.5749, 0.875, 0.5749, 0.875, 0.6751, 0.875, 0.6751, 0.875, 0.5749, 0.875, 0.5749, 0.875, 0.6751, 0.875, 0.6751, 0.875, 0.5749, 0.875, 0.5749, 0.875, 0.6751, 0.875, 0.6751, 0.875, 0.5749, 0.875, 0.5749, 0.875, 0.6751, 0.875, 0.6751, 0.875, 0.5749, 0.875, 0.5749, 0.875, 0.6751, 0.875, 0.6751, 0.875, 0.5749, 0.875, 0.5749, 0.875, 0.6751, 0.875, 0.6751, 0.875, 0.5749, 0.875, 0.5749, 0.875, 0.6751, 0.875, 0.6751, 0.875, 0.5749, 0.875, 0.5749, 0.875, 0.6751, 0.875, 0.6751, 0.875, 0.5749, 0.875, 0.5749, 0.875, 0.6751, 0.875, 0.6751, 0.875, 0.5749, 0.875, 0.5749, 0.875, 0.6751, 0.875, 0.6751, 0.875, 0.5749, 0.875, 0.5749, 0.875, 0.6751, 0.875, 0.6751, 0.875, 0.5749, 0.875, 0.5749, 0.875, 0.6751, 0.875, 0.6751, 0.875, 0.5749, 0.875, 0.5749, 0.875, 0.6751, 0.875, 0.6751, 0.875, 0.5749, 0.875, 0.5749, 0.875, 0.6751, 0.875, 0.6751, 0.875, 0.5749, 0.875, 0.5749, 0.875, 0.6751, 0.875, 0.6751, 0.875, 0.5749, 0.875, 0.5749, 0.875, 0.6751, 0.875, 0.6751, 0.875, 0.5749, 0.875, 0.5749, 0.875, 0.6751, 0.875, 0.6751, 0.875, 0.5749, 0.875, 0.5749, 0.875, 0.6751, 0.875, 0.6751, 0.875, 0.5749, 0.875, 0.5749, 0.875, 0.6751, 0.125, 0.5749, 0.125, 0.6751, 0.125, 0.6751, 0.125, 0.5749, 0.125, 0.5749, 0.125, 0.6751, 0.125, 0.6751, 0.125, 0.5749, 0.125, 0.5749, 0.125, 0.6751, 0.125, 0.6751, 0.125, 0.5749, 0.125, 0.5749, 0.125, 0.6751, 0.125, 0.6751, 0.125, 0.5749, 0.125, 0.6751, 0.125, 0.5749, 0.125, 0.5749, 0.125, 0.6751, 0.125, 0.5749, 0.125, 0.6751, 0.125, 0.6751, 0.125, 0.5749, 0.125, 0.5749, 0.125, 0.5749, 0.125, 0.5749, 0.125, 0.5749, 0.125, 0.5749, 0.125, 0.5749, 0.125, 0.5749, 0.125, 0.6751, 0.125, 0.6751, 0.125, 0.5749, 0.125, 0.5749, 0.125, 0.5749, 0.125, 0.5749, 0.125, 0.5749, 0.125, 0.5749, 0.125, 0.5749, 0.125, 0.5749, 0.125, 0.5749, 0.125, 0.5749, 0.125, 0.5749, 0.125, 0.5749, 0.125, 0.5749, 0.125, 0.6751, 0.125, 0.6751, 0.125, 0.6751, 0.125, 0.6751, 0.125, 0.6751, 0.125, 0.6751, 0.125, 0.6751, 0.125, 0.6751, 0.125, 0.6751, 0.125, 0.6751, 0.125, 0.6751, 0.125, 0.6751, 0.125, 0.6751, 0.125, 0.6751, 0.125, 0.6751, 0.125, 0.6751, 0.125, 0.6751, 0.125, 0.6751, 0.125, 0.6751, 0.125, 0.6751, 0.0, 0.0, 0.0, 0.0, 0.0, 0.0, 0.0, 0.0, 0.0, 0.0, 0.0, 0.0, 0.0, 0.0, 0.0, 0.0, 0.0, 0.0, 0.0, 0.0, 0.0, 0.0, 0.0, 0.0, 0.0, 0.0, 0.0, 0.0, 0.0, 0.0, 0.0, 0.0, 0.0, 0.0, 0.0, 0.0, 0.0, 0.0, 0.0, 0.0, 0.125, 0.5749, 0.125, 0.5749, 0.125, 0.5749, 0.125, 0.5749, 0.125, 0.5749, 0.125, 0.5749, 0.125, 0.5749, 0.125, 0.5749, 0.125, 0.5749, 0.125, 0.5749, 0.125, 0.5749, 0.125, 0.5749, 0.125, 0.5749, 0.125, 0.5749, 0.125, 0.5749, 0.125, 0.5749, 0.125, 0.5749, 0.125, 0.5749, 0.125, 0.5749, 0.125, 0.5749, 0.125, 0.5749, 0.125, 0.6751, 0.125, 0.6751, 0.125, 0.5749, 0.125, 0.6751, 0.125, 0.5749, 0.125, 0.5749, 0.125, 0.6751, 0.125, 0.6751, 0.125, 0.5749, 0.125, 0.5749, 0.125, 0.6751, 0.125, 0.6751, 0.125, 0.5749, 0.125, 0.5749, 0.125, 0.6751, 0.125, 0.6751, 0.125, 0.5749, 0.125, 0.5749, 0.125, 0.6751, 0.125, 0.6751, 0.125, 0.5749, 0.125, 0.5749, 0.125, 0.6751, 0.125, 0.6751, 0.125, 0.5749, 0.125, 0.5749, 0.125, 0.6751, 0.125, 0.6751, 0.125, 0.5749, 0.125, 0.5749, 0.125, 0.6751, 0.125, 0.6751, 0.125, 0.5749, 0.125, 0.5749, 0.125, 0.6751, 0.125, 0.6751, 0.125, 0.6751, 0.125, 0.6751, 0.125, 0.6751, 0.125, 0.6751, 0.125, 0.6751, 0.125, 0.6751, 0.125, 0.6751, 0.125, 0.6751, 0.125, 0.6751, 0.125, 0.6751, 0.125, 0.6751, 0.125, 0.6751, 0.125, 0.6751, 0.125, 0.6751, 0.125, 0.6751, 0.125, 0.6751, 0.125, 0.6751, 0.125, 0.5749, 0.125, 0.6751, 0.125, 0.6751, 0.125, 0.5749, 0.125, 0.5749, 0.125, 0.6751, 0.125, 0.6751, 0.125, 0.5749, 0.125, 0.5749, 0.125, 0.6751, 0.125, 0.6751, 0.125, 0.5749, 0.125, 0.5749, 0.125, 0.6751, 0.125, 0.6751, 0.125, 0.5749, 0.125, 0.5749, 0.125, 0.6751, 0.125, 0.6751, 0.125, 0.5749, 0.125, 0.5749, 0.125, 0.6751, 0.125, 0.6751, 0.125, 0.5749, 0.125, 0.5749, 0.125, 0.6751, 0.125, 0.6751, 0.125, 0.5749, 0.125, 0.5749, 0.125, 0.5749, 0.125, 0.5749, 0.125, 0.5749, 0.125, 0.5749, 0.125, 0.5749, 0.125, 0.5749, 0.125, 0.6751, 0.125, 0.6751, 0.125, 0.5749, 0.125, 0.5749, 0.125, 0.5749, 0.125, 0.5749, 0.125, 0.5749, 0.125, 0.5749, 0.125, 0.5749, 0.125, 0.5749, 0.125, 0.5749, 0.125, 0.5749, 0.125, 0.5749, 0.125, 0.5749, 0.125, 0.5749, 0.125, 0.6751, 0.125, 0.6751, 0.125, 0.6751, 0.125, 0.6751, 0.125, 0.6751, 0.125, 0.6751, 0.125, 0.6751, 0.125, 0.6751, 0.125, 0.6751, 0.125, 0.6751, 0.125, 0.6751, 0.125, 0.6751, 0.125, 0.6751, 0.125, 0.6751, 0.125, 0.6751, 0.125, 0.6751, 0.125, 0.6751, 0.125, 0.6751, 0.125, 0.6751, 0.125, 0.6751, 0.0, 0.0, 0.0, 0.0, 0.0, 0.0, 0.0, 0.0, 0.0, 0.0, 0.0, 0.0, 0.0, 0.0, 0.0, 0.0, 0.0, 0.0, 0.0, 0.0, 0.0, 0.0, 0.0, 0.0, 0.0, 0.0, 0.0, 0.0, 0.0, 0.0, 0.0, 0.0, 0.0, 0.0, 0.0, 0.0, 0.0, 0.0, 0.0, 0.0, 0.125, 0.5749, 0.125, 0.5749, 0.125, 0.5749, 0.125, 0.5749, 0.125, 0.5749, 0.125, 0.5749, 0.125, 0.5749, 0.125, 0.5749, 0.125, 0.5749, 0.125, 0.5749, 0.125, 0.5749, 0.125, 0.5749, 0.125, 0.5749, 0.125, 0.5749, 0.125, 0.5749, 0.125, 0.5749, 0.125, 0.5749, 0.125, 0.5749, 0.125, 0.5749, 0.125, 0.5749, 0.125, 0.5749, 0.125, 0.6751, 0.125, 0.6751, 0.125, 0.5749, 0.125, 0.6751, 0.125, 0.5749, 0.125, 0.5749, 0.125, 0.6751, 0.125, 0.6751, 0.125, 0.5749, 0.125, 0.5749, 0.125, 0.6751, 0.125, 0.6751, 0.125, 0.5749, 0.125, 0.5749, 0.125, 0.6751, 0.125, 0.6751, 0.125, 0.5749, 0.125, 0.5749, 0.125, 0.6751, 0.125, 0.6751, 0.125, 0.5749, 0.125, 0.5749, 0.125, 0.6751, 0.125, 0.6751, 0.125, 0.5749, 0.125, 0.5749, 0.125, 0.6751, 0.125, 0.6751, 0.125, 0.5749, 0.125, 0.5749, 0.125, 0.6751, 0.125, 0.6751, 0.125, 0.5749, 0.125, 0.5749, 0.125, 0.6751, 0.125, 0.6751, 0.125, 0.6751, 0.125, 0.6751, 0.125, 0.6751, 0.125, 0.6751, 0.125, 0.6751, 0.125, 0.6751, 0.125, 0.6751, 0.125, 0.6751, 0.125, 0.6751, 0.125, 0.6751, 0.125, 0.6751, 0.125, 0.6751, 0.125, 0.6751, 0.125, 0.6751, 0.125, 0.6751, 0.125, 0.6751, 0.125, 0.6751, 0.125, 0.5749, 0.125, 0.6751, 0.125, 0.6751, 0.125, 0.5749, 0.125, 0.5749, 0.125, 0.6751, 0.125, 0.6751, 0.125, 0.5749, 0.125, 0.5749, 0.125, 0.6751, 0.125, 0.6751, 0.125, 0.5749, 0.125, 0.5749, 0.125, 0.6751, 0.125, 0.6751, 0.125, 0.5749, 0.125, 0.5749, 0.125, 0.6751, 0.125, 0.6751, 0.125, 0.5749, 0.125, 0.5749, 0.125, 0.6751, 0.125, 0.6751, 0.125, 0.5749, 0.0, 0.0, 0.0, 0.0, 0.125, 0.5749, 0.125, 0.6751, 0.0, 0.0, 0.0, 0.0, 0.125, 0.6751, 0.125, 0.5749, 0.125, 0.5749, 0.125, 0.6751, 0.125, 0.6751, 0.125, 0.5749, 0.125, 0.5749, 0.125, 0.5749, 0.125, 0.5749, 0.125, 0.5749, 0.125, 0.5749, 0.125, 0.5749, 0.125, 0.5749, 0.125, 0.6751, 0.125, 0.6751, 0.125, 0.5749, 0.125, 0.5749, 0.125, 0.5749, 0.125, 0.5749, 0.125, 0.5749, 0.125, 0.5749, 0.125, 0.5749, 0.125, 0.5749, 0.125, 0.5749, 0.125, 0.5749, 0.125, 0.5749, 0.125, 0.5749, 0.125, 0.5749, 0.125, 0.6751, 0.125, 0.6751, 0.125, 0.6751, 0.125, 0.6751, 0.125, 0.6751, 0.125, 0.6751, 0.125, 0.6751, 0.125, 0.6751, 0.125, 0.6751, 0.125, 0.6751, 0.125, 0.6751, 0.125, 0.6751, 0.125, 0.6751, 0.125, 0.6751, 0.125, 0.6751, 0.125, 0.6751, 0.125, 0.6751, 0.125, 0.6751, 0.125, 0.6751, 0.125, 0.6751, 0.0, 0.0, 0.0, 0.0, 0.0, 0.0, 0.0, 0.0, 0.0, 0.0, 0.0, 0.0, 0.0, 0.0, 0.0, 0.0, 0.0, 0.0, 0.0, 0.0, 0.0, 0.0, 0.0, 0.0, 0.0, 0.0, 0.0, 0.0, 0.0, 0.0, 0.0, 0.0, 0.0, 0.0, 0.0, 0.0, 0.0, 0.0, 0.0, 0.0, 0.125, 0.5749, 0.125, 0.5749, 0.125, 0.5749, 0.125, 0.5749, 0.125, 0.5749, 0.125, 0.5749, 0.125, 0.5749, 0.125, 0.5749, 0.125, 0.5749, 0.125, 0.5749, 0.125, 0.5749, 0.125, 0.5749, 0.125, 0.5749, 0.125, 0.5749, 0.125, 0.5749, 0.125, 0.5749, 0.125, 0.5749, 0.125, 0.5749, 0.125, 0.5749, 0.125, 0.5749, 0.125, 0.5749, 0.125, 0.6751, 0.125, 0.6751, 0.125, 0.5749, 0.125, 0.6751, 0.125, 0.5749, 0.125, 0.5749, 0.125, 0.6751, 0.125, 0.6751, 0.125, 0.5749, 0.125, 0.5749, 0.125, 0.6751, 0.125, 0.6751, 0.125, 0.5749, 0.125, 0.5749, 0.125, 0.6751, 0.125, 0.6751, 0.125, 0.5749, 0.125, 0.5749, 0.125, 0.6751, 0.125, 0.6751, 0.125, 0.5749, 0.125, 0.5749, 0.125, 0.6751, 0.125, 0.6751, 0.125, 0.5749, 0.125, 0.5749, 0.125, 0.6751, 0.125, 0.6751, 0.125, 0.5749, 0.125, 0.5749, 0.125, 0.6751, 0.125, 0.6751, 0.125, 0.5749, 0.125, 0.5749, 0.125, 0.6751, 0.125, 0.6751, 0.125, 0.6751, 0.125, 0.6751, 0.125, 0.6751, 0.125, 0.6751, 0.125, 0.6751, 0.125, 0.6751, 0.125, 0.6751, 0.125, 0.6751, 0.125, 0.6751, 0.125, 0.6751, 0.125, 0.6751, 0.125, 0.6751, 0.125, 0.6751, 0.125, 0.6751, 0.125, 0.6751, 0.125, 0.6751, 0.125, 0.6751, 0.125, 0.5749, 0.125, 0.6751, 0.125, 0.6751, 0.125, 0.5749, 0.125, 0.5749, 0.125, 0.6751, 0.125, 0.6751, 0.125, 0.5749, 0.125, 0.5749, 0.125, 0.6751, 0.125, 0.6751, 0.125, 0.5749, 0.125, 0.5749, 0.125, 0.6751, 0.125, 0.6751, 0.125, 0.5749, 0.125, 0.5749, 0.125, 0.6751, 0.125, 0.6751, 0.125, 0.5749, 0.125, 0.5749, 0.125, 0.6751, 0.125, 0.6751, 0.125, 0.5749, 0.0, 0.0, 0.0, 0.0, 0.125, 0.5749, 0.125, 0.6751, 0.0, 0.0, 0.0, 0.0, 0.125, 0.6751, 0.125, 0.5749])
me_cube_005.use_remesh_fix_poles = True
me_cube_005.use_remesh_preserve_attributes = False
me_cube_005.use_mirror_vertex_groups = False
me_cube_005.update()

# ---- objects
ob_cube_004 = bpy.data.objects.new('Cube.004', me_cube_005)

# ---- transforms, parenting, visibility, modifiers, constraints
ob_cube_004.location = (-2.151, -1.843e-09, 0.4611)
ob_cube_004.scale = (0.1545, 0.5655, 0.6514)
ob_cube_004.lineart.crease_threshold = 0.0

# ---- collection membership
col_collection.objects.link(ob_cube_004)

# ---- scene / render settings (as saved in the file)
scene.frame_start = 1; scene.frame_end = 250; scene.frame_set(1)
scene.render.engine = 'BLENDER_EEVEE_NEXT'
scene.cycles.use_denoising = False
scene.cycles.samples = 128
scene.cycles.sampling_pattern = 'TABULATED_SOBOL'
scene.cycles.use_adaptive_sampling = False
scene.cycles.use_light_tree = False
scene.view_settings.view_transform = 'Filmic'
bpy.context.view_layer.update()

# ---- added for rendering (the .blend has no active camera and no usable light): camera, sun
cam_auto = bpy.data.cameras.new('AutoCamera')
cam_auto.lens = 50.0
cam_auto.sensor_width = 36.0
cam_auto.clip_end = 1000.0
ob_auto_camera = bpy.data.objects.new('AutoCamera', cam_auto)
scene.collection.objects.link(ob_auto_camera)
ob_auto_camera.location = (6.97681, -11.3313, 8.01346)
ob_auto_camera.rotation_euler = (1.09748, -7.21219e-08, 0.694738)
scene.camera = ob_auto_camera
light_auto_sun = bpy.data.lights.new('AutoSun', 'SUN')
light_auto_sun.energy = 3.0
light_auto_sun.angle = 0.0523599
ob_auto_sun = bpy.data.objects.new('AutoSun', light_auto_sun)
scene.collection.objects.link(ob_auto_sun)
ob_auto_sun.rotation_euler = (0.872665, 0.174533, 0.523599)
bpy.context.view_layer.update()
